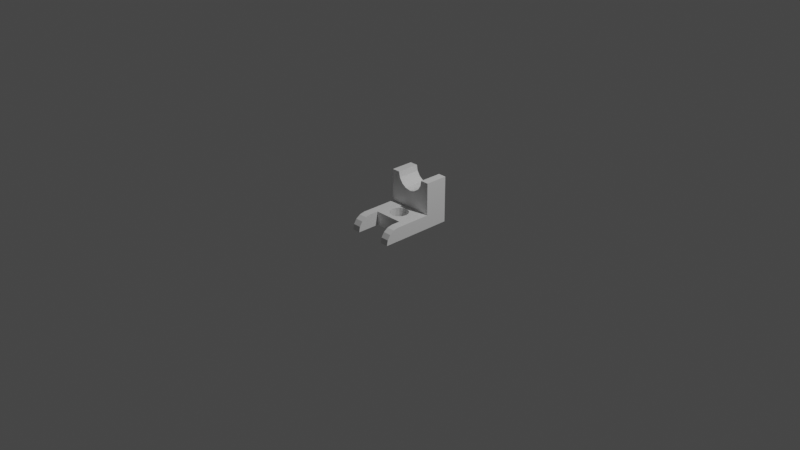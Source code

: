 # Source: BLEND2.blend  (saved by Blender 2.93.21; exported with 4.5.12 LTS)
import bpy
from mathutils import Matrix  # noqa: F401  (used for matrix-valued properties, if any)

bpy.ops.wm.read_factory_settings(use_empty=True)
scene = bpy.context.scene
scene.name = 'Scene'

# ---- collections
col_collection = bpy.data.collections.new('Collection'); scene.collection.children.link(col_collection)

# ---- materials (node trees are filled in below, after node groups)
mat_material = bpy.data.materials.new('Material')
mat_material.alpha_threshold = 0.0
mat_material.use_transparent_shadow = False
mat_material.line_color = (0.0, 0.0, 0.0, 1.0)

# ---- node groups
ng_auto_smooth = bpy.data.node_groups.new('Auto Smooth', 'GeometryNodeTree')
_s = ng_auto_smooth.interface.new_socket(name='Geometry', in_out='OUTPUT', socket_type='NodeSocketGeometry')
_s = ng_auto_smooth.interface.new_socket(name='Geometry', in_out='INPUT', socket_type='NodeSocketGeometry')
_s = ng_auto_smooth.interface.new_socket(name='Angle', in_out='INPUT', socket_type='NodeSocketFloat')
_s.subtype = 'ANGLE'
_s.min_value = 0.0
_s.max_value = 3.142
ng_auto_smooth.is_modifier = True
_N = ng_auto_smooth.nodes; _L = ng_auto_smooth.links
n0 = _N.new('NodeGroupOutput'); n0.name = 'Group Output'; n0.location = (480, -100)
n1 = _N.new('NodeGroupInput'); n1.name = 'Group Input'; n1.location = (-420, -300)
n2 = _N.new('NodeGroupInput'); n2.name = 'Group Input.001'; n2.location = (-60, -100)
n3 = _N.new('GeometryNodeSetShadeSmooth'); n3.name = 'Set Shade Smooth'; n3.location = (120, -100)
n3.domain = 'EDGE'
n4 = _N.new('GeometryNodeSetShadeSmooth'); n4.name = 'Set Shade Smooth.001'; n4.location = (300, -100)
n5 = _N.new('GeometryNodeInputMeshEdgeAngle'); n5.name = 'Edge Angle'; n5.location = (-420, -220)
n6 = _N.new('GeometryNodeInputEdgeSmooth'); n6.name = 'Is Edge Smooth'; n6.location = (-60, -160)
n7 = _N.new('GeometryNodeInputShadeSmooth'); n7.name = 'Is Face Smooth'; n7.location = (-240, -340)
n8 = _N.new('FunctionNodeBooleanMath'); n8.name = 'Boolean Math'; n8.location = (-60, -220)
n9 = _N.new('FunctionNodeCompare'); n9.name = 'Compare'; n9.location = (-240, -180)
n9.operation = 'LESS_EQUAL'
_L.new(n5.outputs[0], n9.inputs[0])
_L.new(n4.outputs[0], n0.inputs[0])
_L.new(n1.outputs[1], n9.inputs[1])
_L.new(n9.outputs[0], n8.inputs[0])
_L.new(n7.outputs[0], n8.inputs[1])
_L.new(n2.outputs[0], n3.inputs[0])
_L.new(n6.outputs[0], n3.inputs[1])
_L.new(n3.outputs[0], n4.inputs[0])
_L.new(n8.outputs[0], n3.inputs[2])
n0.is_active_output = True

# ---- material node trees
mat_material.use_nodes = True; mat_material.node_tree.nodes.clear()
_N = mat_material.node_tree.nodes; _L = mat_material.node_tree.links
n0 = _N.new('ShaderNodeOutputMaterial'); n0.name = 'Material Output'; n0.location = (300, 300)
n1 = _N.new('ShaderNodeBsdfPrincipled'); n1.name = 'Principled BSDF'; n1.location = (10, 300)
n1.distribution = 'GGX'
n1.subsurface_method = 'BURLEY'
n1.inputs[2].default_value = 0.4
n1.inputs[3].default_value = 1.45
n1.inputs[27].default_value = (0.0, 0.0, 0.0, 1.0)
n1.inputs[28].default_value = 1.0
_L.new(n1.outputs[0], n0.inputs[0])
n0.is_active_output = True

# ---- world
world_world = bpy.data.worlds.new('World'); scene.world = world_world
world_world.use_nodes = True; world_world.node_tree.nodes.clear()
_N = world_world.node_tree.nodes; _L = world_world.node_tree.links
n0 = _N.new('ShaderNodeOutputWorld'); n0.name = 'World Output'; n0.location = (300, 300)
n1 = _N.new('ShaderNodeBackground'); n1.name = 'Background'; n1.location = (10, 300)
n1.inputs[0].default_value = (0.05088, 0.05088, 0.05088, 1.0)
_L.new(n1.outputs[0], n0.inputs[0])
n0.is_active_output = True
world_world.color = (0.05088, 0.05088, 0.05088)
world_world.use_sun_shadow = False
world_world.sun_shadow_jitter_overblur = 0.0

# ---- cameras
cam_camera = bpy.data.cameras.new('Camera')
cam_camera.clip_end = 100.0
cam_camera.ortho_scale = 7.314

# ---- lights
light_light = bpy.data.lights.new('Light', 'POINT')
light_light.transmission_factor = 0.0
light_light.energy = 1000.0
light_light.shadow_soft_size = 0.1
light_light.shadow_maximum_resolution = 0.006
light_light.use_absolute_resolution = True

# ---- meshes
me_cube = bpy.data.meshes.new('Cube')
me_cube.from_pydata([(0.2301, 0.3878, -0.0279), (-0.2699, 0.3878, 0.1221), (-0.2699, 0.3878, -0.0279), (0.2301, 0.138, -0.0279), (-0.2699, 0.138, 0.1221), (0.2301, 0.138, 0.1221), (-0.2699, 0.138, -0.0279), (-0.1799, 0.3878, -0.0279), (-0.1799, 0.138, -0.0279), (-0.1799, 0.3878, 0.1221), (0.1401, 0.3878, -0.0279), (0.1401, 0.138, 0.1221), (0.1401, 0.138, -0.0279), (0.2301, -0.1621, -0.0279), (-0.2699, -0.1621, 0.1221), (-0.2699, -0.1621, -0.0279), (0.2301, -0.1621, 0.1221), (-0.1799, -0.1621, -0.0279), (0.1401, -0.1621, -0.0279), (-0.1677, 0.138, 0.4109), (-0.1799, 0.138, 0.4721), (-0.1331, 0.138, 0.359), (0.0413, 0.138, 0.3243), (0.09321, 0.138, 0.359), (-0.2699, 0.138, 0.4721), (0.2301, 0.138, 0.4721), (-0.08116, 0.138, 0.3243), (-0.01993, 0.138, 0.3121), (0.1279, 0.138, 0.4109), (0.1401, 0.138, 0.4721), (0.2301, 0.3878, 0.1221), (0.2301, 0.3878, 0.4721), (-0.2699, 0.3878, 0.4721), (0.1401, 0.3878, 0.1221), (-0.1799, 0.3878, 0.4721), (-0.1677, 0.3878, 0.4109), (-0.1331, 0.3878, 0.359), (-0.08116, 0.3878, 0.3243), (-0.01993, 0.3878, 0.3121), (0.0413, 0.3878, 0.3243), (0.09321, 0.3878, 0.359), (0.1279, 0.3878, 0.4109), (0.1401, 0.3878, 0.4721), (0.2301, -0.2618, 0.1221), (0.1401, -0.2618, 0.1221), (0.1401, -0.2618, -0.0279), (0.2301, -0.2618, -0.0279), (-0.1799, -0.2624, -0.0279), (-0.2699, -0.2624, -0.0279), (-0.1799, -0.2624, 0.1221), (-0.2699, -0.4122, -0.0279), (-0.2699, -0.2624, 0.1221), (-0.2699, -0.4008, 0.0295), (-0.2699, -0.3683, 0.07816), (-0.2699, -0.3197, 0.1107), (-0.1799, -0.4122, -0.0279), (-0.1799, -0.3197, 0.1107), (-0.1799, -0.3683, 0.07816), (-0.1799, -0.4008, 0.0295), (0.2301, -0.2622, 0.1221), (0.2301, -0.4122, -0.0279), (0.2301, -0.3196, 0.1107), (0.2301, -0.3682, 0.07816), (0.2301, -0.4007, 0.0295), (0.1401, -0.4122, -0.0279), (0.1401, -0.2622, 0.1221), (0.1401, -0.4007, 0.0295), (0.1401, -0.3682, 0.07816), (0.1401, -0.3196, 0.1107), (0.2301, -0.01208, -0.0279), (-0.2699, -0.01208, 0.1221), (-0.2699, -0.01208, -0.0279), (-0.1799, -0.01208, -0.0279), (0.1401, -0.01208, -0.0279), (0.01834, 0.08031, 0.1221), (0.05078, 0.05863, 0.1221), (0.07246, 0.02619, 0.1221), (0.08007, -0.01208, 0.1221), (0.07246, -0.05035, 0.1221), (0.05078, -0.08279, 0.1221), (0.01834, -0.1045, 0.1221), (-0.01993, -0.1121, 0.1221), (-0.0582, -0.1045, 0.1221), (-0.09064, -0.08279, 0.1221), (-0.1123, -0.05035, 0.1221), (-0.1199, -0.01208, 0.1221), (-0.1123, 0.02619, 0.1221), (-0.09064, 0.05863, 0.1221), (-0.0582, 0.08031, 0.1221), (-0.01993, 0.08792, 0.1221), (-0.1799, 0.138, 0.1221), (-0.1799, -0.1621, 0.1221), (0.1401, -0.1621, 0.1221), (-0.1799, -0.01208, 0.1221), (0.2301, -0.01208, 0.1221), (0.1401, -0.01208, 0.1221), (-0.01993, 0.08792, -0.0279), (-0.0582, 0.08031, -0.0279), (-0.09064, 0.05863, -0.0279), (-0.1123, 0.02619, -0.0279), (-0.1199, -0.01208, -0.0279), (-0.1123, -0.05035, -0.0279), (-0.09064, -0.08279, -0.0279), (-0.0582, -0.1045, -0.0279), (-0.01993, -0.1121, -0.0279), (0.01834, -0.1045, -0.0279), (0.05078, -0.08279, -0.0279), (0.07246, -0.05035, -0.0279), (0.08007, -0.01208, -0.0279), (0.07246, 0.02619, -0.0279), (0.05078, 0.05863, -0.0279), (0.01834, 0.08031, -0.0279)], [], [(0, 30, 5, 3), (2, 7, 8, 6), (6, 4, 1, 2), (45, 46, 60, 64), (17, 18, 92, 91), (5, 30, 31, 25), (71, 70, 4, 6), (10, 0, 3, 12), (43, 44, 65, 59), (1, 4, 24, 32), (31, 30, 33, 9, 1, 32, 34, 35, 36, 37, 38, 39, 40, 41, 42), (33, 30, 0, 10), (25, 29, 28, 23, 22, 27, 26, 21, 19, 20, 24, 4, 90, 11, 5), (46, 43, 59, 61, 62, 63, 60), (71, 72, 17, 15), (64, 66, 67, 68, 65, 44, 45), (1, 9, 7, 2), (44, 92, 18, 45), (7, 10, 12, 8), (9, 33, 10, 7), (49, 56, 57, 58, 55, 47), (93, 90, 4, 70), (69, 94, 16, 13), (48, 47, 55, 50), (73, 69, 13, 18), (48, 51, 14, 15), (35, 34, 20, 19), (36, 35, 19, 21), (26, 37, 36, 21), (27, 38, 37, 26), (38, 27, 22, 39), (23, 40, 39, 22), (41, 40, 23, 28), (29, 42, 41, 28), (25, 31, 42, 29), (16, 92, 44, 43), (13, 16, 43, 46), (18, 13, 46, 45), (91, 14, 51, 49), (15, 17, 47, 48), (49, 47, 17, 91), (49, 51, 54, 56), (56, 54, 53, 57), (57, 53, 52, 58), (58, 52, 50, 55), (50, 52, 53, 54, 51, 48), (59, 65, 68, 61), (61, 68, 67, 62), (62, 67, 66, 63), (63, 66, 64, 60), (12, 3, 69, 73), (3, 5, 94, 69), (94, 95, 92, 16), (6, 8, 72, 71), (15, 14, 70, 71), (20, 34, 32, 24), (91, 93, 70, 14), (5, 11, 95, 94), (91, 92, 95, 77, 78, 79, 80, 81, 82, 83, 84, 85, 93), (90, 93, 85, 86, 87, 88, 89, 74, 75, 76, 77, 95, 11), (72, 100, 101, 102, 103, 104, 105, 106, 107, 108, 73, 18, 17), (73, 108, 109, 110, 111, 96, 97, 98, 99, 100, 72, 8, 12), (100, 99, 86, 85), (87, 86, 99, 98), (88, 87, 98, 97), (89, 88, 97, 96), (74, 89, 96, 111), (75, 74, 111, 110), (76, 75, 110, 109), (77, 76, 109, 108), (78, 77, 108, 107), (79, 78, 107, 106), (80, 79, 106, 105), (81, 80, 105, 104), (82, 81, 104, 103), (83, 82, 103, 102), (84, 83, 102, 101), (85, 84, 101, 100)])
_uv = me_cube.uv_layers.new(name='UVMap')
_uv.uv.foreach_set('vector', [0.375, 0.5, 0.625, 0.5, 0.625, 0.5781, 0.375, 0.5781, 0.125, 0.5, 0.17, 0.5, 0.17, 0.5781, 0.125, 0.5781, 0.375, 0.1719, 0.625, 0.1719, 0.625, 0.25, 0.375, 0.25, 0.33, 0.703, 0.375, 0.703, 0.375, 0.75, 0.33, 0.75, 0.17, 0.6719, 0.33, 0.6719, 0.67, 0.6719, 0.83, 0.6719, 0.625, 0.5781, 0.625, 0.5, 0.625, 0.5, 0.625, 0.5781, 0.375, 0.125, 0.625, 0.125, 0.625, 0.1719, 0.375, 0.1719, 0.33, 0.5, 0.375, 0.5, 0.375, 0.5781, 0.33, 0.5781, 0.625, 0.703, 0.67, 0.703, 0.67, 0.7031, 0.625, 0.7031, 0.625, 0.25, 0.625, 0.1719, 0.625, 0.1719, 0.625, 0.25, 0.625, 0.5781, 0.625, 0.5781, 0.67, 0.5781, 0.83, 0.5781, 0.875, 0.5781, 0.625, 0.1719, 0.0, 0.0, 0.0, 0.0, 0.0, 0.0, 0.0, 0.0, 0.0, 0.0, 0.0, 0.0, 0.0, 0.0, 0.0, 0.0, 0.0, 0.0, 0.625, 0.455, 0.625, 0.5, 0.375, 0.5, 0.375, 0.455, 0.625, 0.5781, 0.0, 0.0, 0.0, 0.0, 0.0, 0.0, 0.0, 0.0, 0.0, 0.0, 0.0, 0.0, 0.0, 0.0, 0.0, 0.0, 0.0, 0.0, 0.625, 0.1719, 0.875, 0.5781, 0.83, 0.5781, 0.67, 0.5781, 0.625, 0.5781, 0.375, 0.703, 0.625, 0.703, 0.625, 0.7031, 0.606, 0.7211, 0.5518, 0.7363, 0.4707, 0.7464, 0.375, 0.75, 0.125, 0.625, 0.17, 0.625, 0.17, 0.6719, 0.125, 0.6719, 0.375, 0.795, 0.4704, 0.7894, 0.5546, 0.7734, 0.6203, 0.7494, 0.652, 0.7211, 0.6521, 0.721, 0.3479, 0.721, 0.625, 0.25, 0.625, 0.295, 0.375, 0.295, 0.375, 0.25, 0.6521, 0.721, 0.67, 0.6719, 0.33, 0.6719, 0.3479, 0.721, 0.17, 0.5, 0.33, 0.5, 0.33, 0.5781, 0.17, 0.5781, 0.625, 0.295, 0.625, 0.455, 0.375, 0.455, 0.375, 0.295, 0.7478, 0.7854, 0.6712, 0.8503, 0.5647, 0.9053, 0.4694, 0.9421, 0.375, 0.955, 0.2522, 0.7854, 0.83, 0.625, 0.83, 0.5781, 0.875, 0.5781, 0.875, 0.625, 0.375, 0.625, 0.625, 0.625, 0.625, 0.6719, 0.375, 0.6719, 0.125, 0.7032, 0.17, 0.7032, 0.17, 0.75, 0.125, 0.75, 0.33, 0.625, 0.375, 0.625, 0.375, 0.6719, 0.33, 0.6719, 0.375, 0.0468, 0.625, 0.0468, 0.625, 0.07813, 0.375, 0.07813, 0.0, 0.0, 0.0, 0.0, 0.0, 0.0, 0.0, 0.0, 0.0, 0.0, 0.0, 0.0, 0.0, 0.0, 0.0, 0.0, 0.0, 0.0, 0.0, 0.0, 0.0, 0.0, 0.0, 0.0, 0.0, 0.0, 0.0, 0.0, 0.0, 0.0, 0.0, 0.0, 0.0, 0.0, 0.0, 0.0, 0.0, 0.0, 0.0, 0.0, 0.0, 0.0, 0.0, 0.0, 0.0, 0.0, 0.0, 0.0, 0.0, 0.0, 0.0, 0.0, 0.0, 0.0, 0.0, 0.0, 0.0, 0.0, 0.0, 0.0, 0.0, 0.0, 0.0, 0.0, 0.625, 0.5781, 0.625, 0.5, 0.0, 0.0, 0.0, 0.0, 0.625, 0.6719, 0.67, 0.6719, 0.67, 0.703, 0.625, 0.703, 0.375, 0.6719, 0.625, 0.6719, 0.625, 0.703, 0.375, 0.703, 0.33, 0.6719, 0.375, 0.6719, 0.375, 0.703, 0.33, 0.703, 0.83, 0.6719, 0.875, 0.6719, 0.875, 0.7032, 0.83, 0.7032, 0.125, 0.6719, 0.17, 0.6719, 0.17, 0.7032, 0.125, 0.7032, 0.7478, 0.7854, 0.2522, 0.7854, 0.17, 0.6719, 0.83, 0.6719, 0.83, 0.7032, 0.875, 0.7032, 0.875, 0.7211, 0.83, 0.7211, 0.83, 0.7211, 0.875, 0.7211, 0.875, 0.75, 0.83, 0.75, 0.625, 0.955, 0.625, 1.0, 0.4707, 1.0, 0.4707, 0.955, 0.4707, 0.955, 0.4707, 1.0, 0.375, 1.0, 0.375, 0.955, 0.375, 0.0, 0.4707, 0.003562, 0.5518, 0.01371, 0.606, 0.02889, 0.625, 0.0468, 0.375, 0.0468, 0.625, 0.7031, 0.67, 0.7031, 0.67, 0.7211, 0.625, 0.7211, 0.625, 0.7211, 0.67, 0.7211, 0.67, 0.75, 0.625, 0.75, 0.625, 0.75, 0.625, 0.795, 0.4707, 0.795, 0.4707, 0.75, 0.4707, 0.75, 0.4707, 0.795, 0.375, 0.795, 0.375, 0.75, 0.33, 0.5781, 0.375, 0.5781, 0.375, 0.625, 0.33, 0.625, 0.375, 0.5781, 0.625, 0.5781, 0.625, 0.625, 0.375, 0.625, 0.625, 0.625, 0.67, 0.625, 0.67, 0.6719, 0.625, 0.6719, 0.125, 0.5781, 0.17, 0.5781, 0.17, 0.625, 0.125, 0.625, 0.375, 0.07813, 0.625, 0.07813, 0.625, 0.125, 0.375, 0.125, 0.0, 0.0, 0.0, 0.0, 0.625, 0.1719, 0.625, 0.1719, 0.83, 0.6719, 0.83, 0.625, 0.875, 0.625, 0.875, 0.6719, 0.625, 0.5781, 0.67, 0.5781, 0.67, 0.625, 0.625, 0.625, 0.83, 0.6719, 0.67, 0.6719, 0.67, 0.625, 0.0, 0.0, 0.0, 0.0, 0.0, 0.0, 0.0, 0.0, 0.0, 0.0, 0.0, 0.0, 0.0, 0.0, 0.0, 0.0, 0.0, 0.0, 0.83, 0.625, 0.83, 0.5781, 0.83, 0.625, 0.0, 0.0, 0.0, 0.0, 0.0, 0.0, 0.0, 0.0, 0.0, 0.0, 0.0, 0.0, 0.0, 0.0, 0.0, 0.0, 0.0, 0.0, 0.67, 0.625, 0.67, 0.5781, 0.17, 0.625, 0.0, 0.0, 0.0, 0.0, 0.0, 0.0, 0.0, 0.0, 0.0, 0.0, 0.0, 0.0, 0.0, 0.0, 0.0, 0.0, 0.0, 0.0, 0.33, 0.625, 0.33, 0.6719, 0.17, 0.6719, 0.33, 0.625, 0.0, 0.0, 0.0, 0.0, 0.0, 0.0, 0.0, 0.0, 0.0, 0.0, 0.0, 0.0, 0.0, 0.0, 0.0, 0.0, 0.0, 0.0, 0.17, 0.625, 0.17, 0.5781, 0.33, 0.5781, 0.0, 0.0, 0.0, 0.0, 0.0, 0.0, 0.0, 0.0, 0.0, 0.0, 0.0, 0.0, 0.0, 0.0, 0.0, 0.0, 0.0, 0.0, 0.0, 0.0, 0.0, 0.0, 0.0, 0.0, 0.0, 0.0, 0.0, 0.0, 0.0, 0.0, 0.0, 0.0, 0.0, 0.0, 0.0, 0.0, 0.0, 0.0, 0.0, 0.0, 0.0, 0.0, 0.0, 0.0, 0.0, 0.0, 0.0, 0.0, 0.0, 0.0, 0.0, 0.0, 0.0, 0.0, 0.0, 0.0, 0.0, 0.0, 0.0, 0.0, 0.0, 0.0, 0.0, 0.0, 0.0, 0.0, 0.0, 0.0, 0.0, 0.0, 0.0, 0.0, 0.0, 0.0, 0.0, 0.0, 0.0, 0.0, 0.0, 0.0, 0.0, 0.0, 0.0, 0.0, 0.0, 0.0, 0.0, 0.0, 0.0, 0.0, 0.0, 0.0, 0.0, 0.0, 0.0, 0.0, 0.0, 0.0, 0.0, 0.0, 0.0, 0.0, 0.0, 0.0, 0.0, 0.0, 0.0, 0.0, 0.0, 0.0, 0.0, 0.0, 0.0, 0.0, 0.0, 0.0, 0.0, 0.0, 0.0, 0.0, 0.0, 0.0, 0.0, 0.0, 0.0, 0.0, 0.0, 0.0])
me_cube.materials.append(mat_material)
me_cube.use_remesh_preserve_volume = False
me_cube.use_remesh_preserve_attributes = False
me_cube.use_mirror_vertex_groups = False
me_cube.update()

# ---- objects
ob_cube = bpy.data.objects.new('Cube', me_cube)
ob_light = bpy.data.objects.new('Light', light_light)
ob_camera = bpy.data.objects.new('Camera', cam_camera)

# ---- transforms, parenting, visibility, modifiers, constraints
ob_cube.location = (0.01993, 0.01216, -0.0471)
ob_cube.lock_rotations_4d = False
ob_cube.empty_display_type = 'ARROWS'
ob_cube.lineart.crease_threshold = 0.0
_m = ob_cube.modifiers.new('Auto Smooth', 'NODES')
_m.node_group = ng_auto_smooth
_gi = [s.identifier for s in ng_auto_smooth.interface.items_tree if s.item_type == 'SOCKET' and s.in_out == 'INPUT']
_m[_gi[1]] = 0.5236  # Angle
ob_light.location = (4.076, 1.005, 5.904)
ob_light.rotation_euler = (0.6503, 0.05522, 1.866)
ob_light.lock_rotations_4d = False
ob_light.empty_display_type = 'ARROWS'
ob_light.color = (0.0, 0.0, 0.0, 0.0)
ob_light.lineart.crease_threshold = 0.0
ob_camera.location = (7.359, -6.926, 4.958)
ob_camera.rotation_euler = (1.109, 0.0, 0.8149)
ob_camera.lock_rotations_4d = False
ob_camera.empty_display_type = 'ARROWS'
ob_camera.color = (0.0, 0.0, 0.0, 0.0)
ob_camera.display_type = 'WIRE'
ob_camera.lineart.crease_threshold = 0.0

# ---- collection membership
col_collection.objects.link(ob_cube)
col_collection.objects.link(ob_light)
col_collection.objects.link(ob_camera)

# ---- scene / render settings (as saved in the file)
scene.camera = ob_camera
scene.frame_start = 1; scene.frame_end = 250; scene.frame_set(77)
scene.render.engine = 'BLENDER_EEVEE_NEXT'
scene.cycles.use_denoising = False
scene.cycles.samples = 128
scene.cycles.sampling_pattern = 'TABULATED_SOBOL'
scene.cycles.use_adaptive_sampling = False
scene.cycles.use_light_tree = False
scene.view_settings.view_transform = 'Filmic'
bpy.context.view_layer.update()
